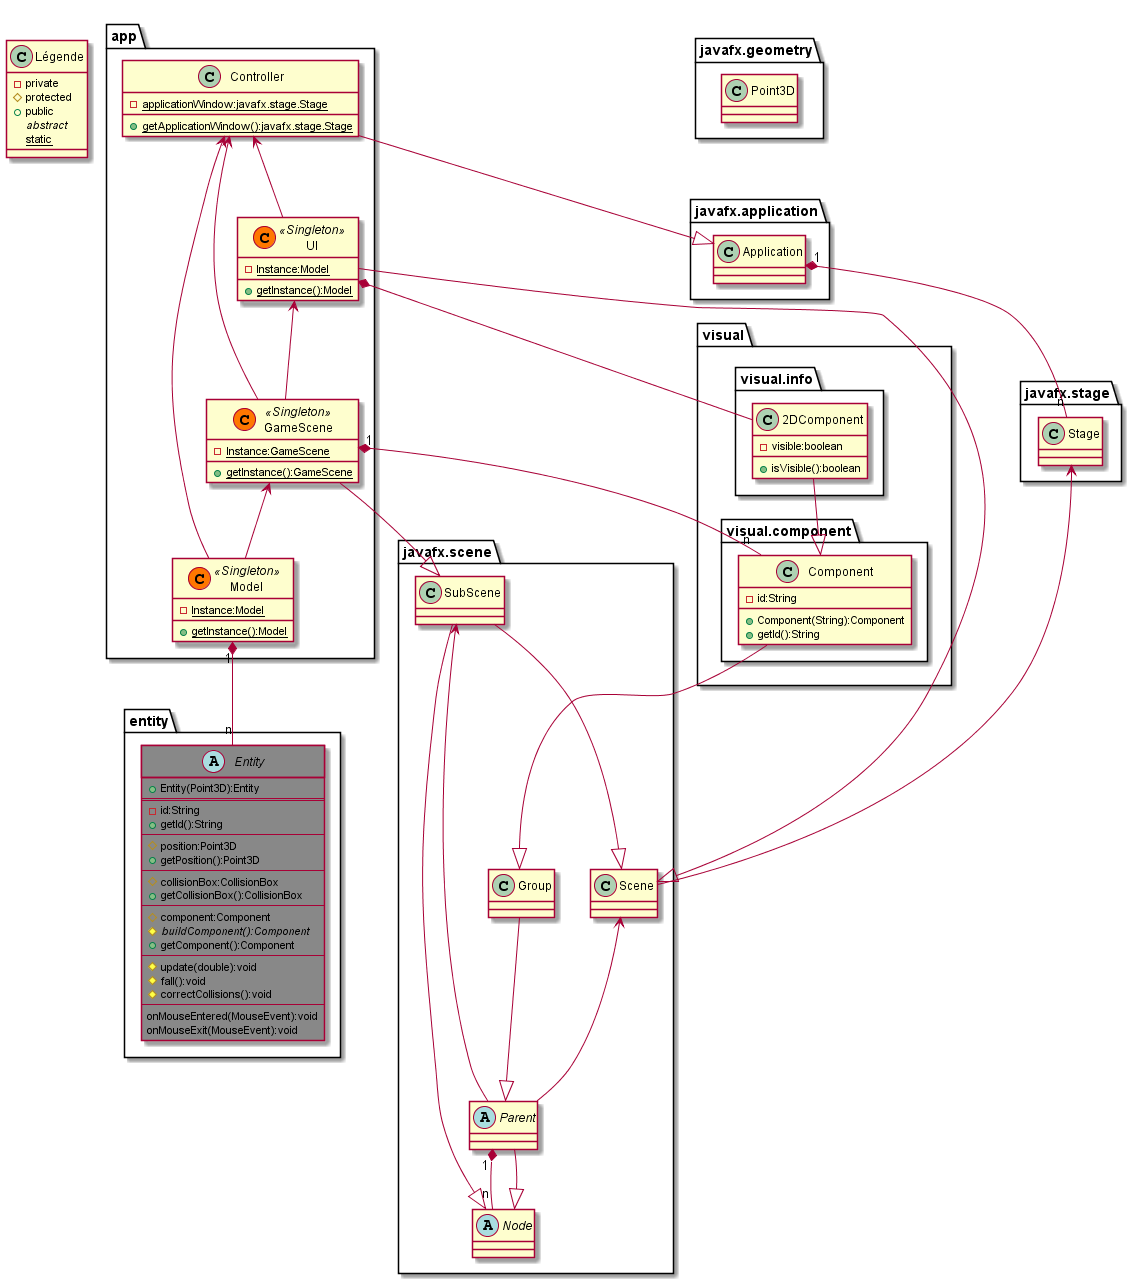

The diagram above was rendered by PlantUML. Its source (embedded in the PNG):
@startuml
class Légende{
    - private
    # protected
    + public
    {abstract} abstract
    {static} static
}
package javafx.stage{
    class Stage
}

package javafx.scene #ffffff{
    class Scene
    Stage <-- Scene
    
    
    abstract class Node{

    }
    Parent "1" *-- "n" Node

    class SubScene
    SubScene --|> Node
    SubScene --|> Scene
    SubScene <-- Parent

    abstract class Parent
    Parent --|>Node
    Scene <-- Parent
    
    class Group
    Group --|> Parent
}

package javafx.geometry{
    class Point3D
}
package javafx.application{
    class Application{

    }
    Application "1" *-- "n" Stage
}

package app{
    skinparam stereotypeCBackgroundColor<<Singleton>> #FF7700
    class Model<<Singleton>>{
        - {static} Instance:Model
        + {static}getInstance():Model
    }
    class UI<<Singleton>>{
        - {static} Instance:Model
        + {static}getInstance():Model
    }
    UI --|> Scene
    class GameScene<<Singleton>>{
        - {static} Instance:GameScene
        + {static}getInstance():GameScene
    }
    GameScene --|> SubScene
    GameScene <-- Model
    UI <-- GameScene
    class Controller{
        - {static}applicationWindow:javafx.stage.Stage
        + {static}getApplicationWindow():javafx.stage.Stage
    }
    Controller <-- UI
    Controller <-- GameScene
    Controller <-- Model
    Controller --|> Application
}
package visual{
    package visual.component{
        class Component{
            - id:String
            + Component(String):Component
            + getId():String
        }
        Component "n" --* "1" GameScene
        Component --|> Group
    }
    package visual.info{
        class 2DComponent{
            - visible:boolean
            + isVisible():boolean

        }
        2DComponent --|> Component
    }
    UI *-- 2DComponent
}
package entity{
    abstract class Entity #888888{
        + Entity(Point3D):Entity
        ==
        - id:String
        + getId():String
        --
        # position:Point3D
        + getPosition():Point3D
        --
        # collisionBox:CollisionBox
        + getCollisionBox():CollisionBox
        --
        # component:Component
        # {abstract} buildComponent():Component
        + getComponent():Component
        --
        # update(double):void
        # fall():void
        # correctCollisions():void
        --
        onMouseEntered(MouseEvent):void
        onMouseExit(MouseEvent):void
    }
    Model "1" *-- "n" Entity
}
@enduml